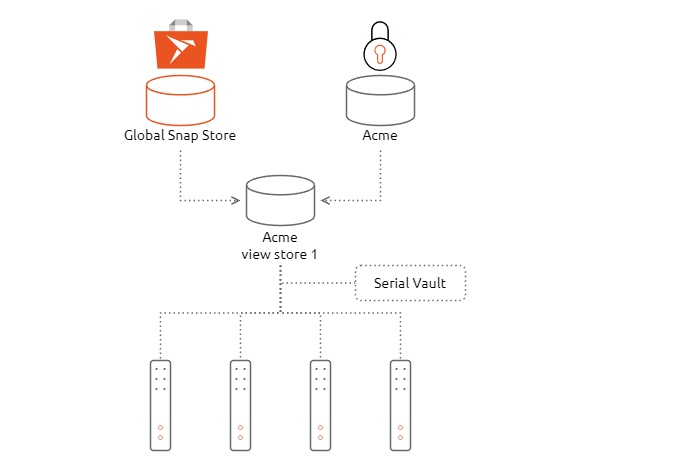

The diagram above was exported from draw.io. Its source (the exported page's mxGraphModel, read from the mxfile embedded in the PNG):
<mxGraphModel dx="910" dy="1131" grid="1" gridSize="10" guides="1" tooltips="1" connect="1" arrows="1" fold="1" page="1" pageScale="1" pageWidth="850" pageHeight="1100" math="0" shadow="0">
  <root>
    <mxCell id="0" />
    <mxCell id="1" parent="0" />
    <mxCell id="v-nZQj5VzJaBTmw0yIJd-96" value="" style="whiteSpace=wrap;html=1;strokeColor=none;" vertex="1" parent="1">
      <mxGeometry x="90" y="200" width="690" height="470" as="geometry" />
    </mxCell>
    <mxCell id="v-nZQj5VzJaBTmw0yIJd-5" value="&lt;font style=&quot;font-size: 14px;&quot; data-font-src=&quot;https://fonts.googleapis.com/css?family=Ubuntu&quot;&gt;Global Snap Store&lt;/font&gt;" style="text;html=1;align=center;verticalAlign=middle;whiteSpace=wrap;rounded=0;fontColor=#000000;fontFamily=Ubuntu;fontSource=https%3A%2F%2Ffonts.googleapis.com%2Fcss%3Ffamily%3DUbuntu;fontSize=14;" vertex="1" parent="1">
      <mxGeometry x="200" y="320" width="140" height="30" as="geometry" />
    </mxCell>
    <mxCell id="v-nZQj5VzJaBTmw0yIJd-13" style="edgeStyle=orthogonalEdgeStyle;rounded=0;orthogonalLoop=1;jettySize=auto;html=1;endArrow=open;endFill=0;dashed=1;dashPattern=1 2;fontColor=#2C001E;strokeColor=#696969;strokeWidth=1.5;exitX=0.5;exitY=1;exitDx=0;exitDy=0;" edge="1" parent="1" source="v-nZQj5VzJaBTmw0yIJd-8">
      <mxGeometry relative="1" as="geometry">
        <mxPoint x="410" y="400" as="targetPoint" />
        <Array as="points">
          <mxPoint x="470" y="400" />
        </Array>
      </mxGeometry>
    </mxCell>
    <mxCell id="v-nZQj5VzJaBTmw0yIJd-8" value="&lt;font style=&quot;font-size: 14px;&quot; data-font-src=&quot;https://fonts.googleapis.com/css?family=Ubuntu&quot;&gt;Acme&lt;/font&gt;" style="text;html=1;align=center;verticalAlign=middle;whiteSpace=wrap;rounded=0;fontColor=#000000;fontFamily=Ubuntu;fontSource=https%3A%2F%2Ffonts.googleapis.com%2Fcss%3Ffamily%3DUbuntu;fontSize=14;" vertex="1" parent="1">
      <mxGeometry x="420" y="320" width="100" height="30" as="geometry" />
    </mxCell>
    <mxCell id="v-nZQj5VzJaBTmw0yIJd-155" style="edgeStyle=orthogonalEdgeStyle;rounded=0;orthogonalLoop=1;jettySize=auto;html=1;entryX=0.5;entryY=0;entryDx=0;entryDy=0;strokeColor=#696969;endArrow=none;endFill=0;dashed=1;dashPattern=1 2;exitX=0.5;exitY=1;exitDx=0;exitDy=0;strokeWidth=1.5;" edge="1" parent="1" source="v-nZQj5VzJaBTmw0yIJd-10" target="v-nZQj5VzJaBTmw0yIJd-123">
      <mxGeometry relative="1" as="geometry" />
    </mxCell>
    <mxCell id="v-nZQj5VzJaBTmw0yIJd-156" style="edgeStyle=orthogonalEdgeStyle;rounded=0;orthogonalLoop=1;jettySize=auto;html=1;entryX=0.5;entryY=0;entryDx=0;entryDy=0;strokeColor=#696969;endArrow=none;endFill=0;dashed=1;dashPattern=1 2;strokeWidth=1.5;" edge="1" parent="1" source="v-nZQj5VzJaBTmw0yIJd-10" target="v-nZQj5VzJaBTmw0yIJd-109">
      <mxGeometry relative="1" as="geometry" />
    </mxCell>
    <mxCell id="v-nZQj5VzJaBTmw0yIJd-157" style="edgeStyle=orthogonalEdgeStyle;rounded=0;orthogonalLoop=1;jettySize=auto;html=1;entryX=0.5;entryY=0;entryDx=0;entryDy=0;strokeColor=#696969;endArrow=none;endFill=0;dashed=1;dashPattern=1 2;strokeWidth=1.5;" edge="1" parent="1" source="v-nZQj5VzJaBTmw0yIJd-10" target="v-nZQj5VzJaBTmw0yIJd-133">
      <mxGeometry relative="1" as="geometry" />
    </mxCell>
    <mxCell id="v-nZQj5VzJaBTmw0yIJd-158" style="edgeStyle=orthogonalEdgeStyle;rounded=0;orthogonalLoop=1;jettySize=auto;html=1;entryX=0.5;entryY=0;entryDx=0;entryDy=0;strokeColor=#696969;endArrow=none;endFill=0;dashed=1;dashPattern=1 2;exitX=0.5;exitY=1;exitDx=0;exitDy=0;strokeWidth=1.5;" edge="1" parent="1" source="v-nZQj5VzJaBTmw0yIJd-10" target="v-nZQj5VzJaBTmw0yIJd-143">
      <mxGeometry relative="1" as="geometry" />
    </mxCell>
    <mxCell id="v-nZQj5VzJaBTmw0yIJd-10" value="&lt;font style=&quot;font-size: 14px;&quot;&gt;Acme&lt;br&gt;view store 1&lt;/font&gt;" style="text;html=1;align=center;verticalAlign=middle;whiteSpace=wrap;rounded=0;fontColor=#000000;strokeColor=none;fontFamily=Ubuntu;fontSource=https%3A%2F%2Ffonts.googleapis.com%2Fcss%3Ffamily%3DUbuntu;fontSize=14;" vertex="1" parent="1">
      <mxGeometry x="330" y="425" width="80" height="40" as="geometry" />
    </mxCell>
    <mxCell id="v-nZQj5VzJaBTmw0yIJd-161" style="edgeStyle=orthogonalEdgeStyle;rounded=0;orthogonalLoop=1;jettySize=auto;html=1;dashed=1;dashPattern=1 2;endArrow=none;endFill=0;strokeWidth=1.5;strokeColor=#696969;" edge="1" parent="1" source="v-nZQj5VzJaBTmw0yIJd-11">
      <mxGeometry relative="1" as="geometry">
        <mxPoint x="370" y="482.5" as="targetPoint" />
      </mxGeometry>
    </mxCell>
    <mxCell id="v-nZQj5VzJaBTmw0yIJd-11" value="&lt;font style=&quot;font-size: 14px;&quot; data-font-src=&quot;https://fonts.googleapis.com/css?family=Ubuntu&quot;&gt;Serial Vault&lt;/font&gt;" style="rounded=1;whiteSpace=wrap;html=1;dashed=1;dashPattern=1 2;fontColor=#000000;strokeColor=#696969;fontFamily=Ubuntu;fontSource=https%3A%2F%2Ffonts.googleapis.com%2Fcss%3Ffamily%3DUbuntu;strokeWidth=1.5;" vertex="1" parent="1">
      <mxGeometry x="445" y="465" width="110" height="35" as="geometry" />
    </mxCell>
    <mxCell id="v-nZQj5VzJaBTmw0yIJd-14" style="edgeStyle=orthogonalEdgeStyle;rounded=0;orthogonalLoop=1;jettySize=auto;html=1;exitX=0.5;exitY=1;exitDx=0;exitDy=0;endArrow=open;endFill=0;dashed=1;dashPattern=1 2;fontColor=#2C001E;strokeColor=#696969;strokeWidth=1.5;" edge="1" parent="1" source="v-nZQj5VzJaBTmw0yIJd-5">
      <mxGeometry relative="1" as="geometry">
        <mxPoint x="330" y="400" as="targetPoint" />
        <Array as="points">
          <mxPoint x="270" y="400" />
        </Array>
      </mxGeometry>
    </mxCell>
    <mxCell id="v-nZQj5VzJaBTmw0yIJd-87" value="" style="shape=image;verticalLabelPosition=bottom;labelBackgroundColor=default;verticalAlign=top;aspect=fixed;imageAspect=0;image=data:image/svg+xml,(base64 omitted: 2576 chars);" vertex="1" parent="1">
      <mxGeometry x="244" y="217" width="54" height="54" as="geometry" />
    </mxCell>
    <mxCell id="v-nZQj5VzJaBTmw0yIJd-88" value="" style="shape=image;verticalLabelPosition=bottom;labelBackgroundColor=default;verticalAlign=top;aspect=fixed;imageAspect=0;image=data:image/svg+xml,(base64 omitted: 2292 chars);" vertex="1" parent="1">
      <mxGeometry x="445" y="221" width="50" height="50" as="geometry" />
    </mxCell>
    <mxCell id="v-nZQj5VzJaBTmw0yIJd-121" value="" style="group" vertex="1" connectable="0" parent="1">
      <mxGeometry x="320" y="560" width="20" height="90" as="geometry" />
    </mxCell>
    <mxCell id="v-nZQj5VzJaBTmw0yIJd-109" value="" style="rounded=1;whiteSpace=wrap;html=1;strokeColor=#696969;strokeWidth=1.5;" vertex="1" parent="v-nZQj5VzJaBTmw0yIJd-121">
      <mxGeometry width="20" height="90" as="geometry" />
    </mxCell>
    <mxCell id="v-nZQj5VzJaBTmw0yIJd-110" value="" style="ellipse;whiteSpace=wrap;html=1;aspect=fixed;strokeColor=#696969;" vertex="1" parent="v-nZQj5VzJaBTmw0yIJd-121">
      <mxGeometry x="5.5" y="8" width="1" height="1" as="geometry" />
    </mxCell>
    <mxCell id="v-nZQj5VzJaBTmw0yIJd-111" value="" style="ellipse;whiteSpace=wrap;html=1;aspect=fixed;strokeColor=#696969;" vertex="1" parent="v-nZQj5VzJaBTmw0yIJd-121">
      <mxGeometry x="13.5" y="8" width="1" height="1" as="geometry" />
    </mxCell>
    <mxCell id="v-nZQj5VzJaBTmw0yIJd-112" value="" style="ellipse;whiteSpace=wrap;html=1;aspect=fixed;strokeColor=#696969;" vertex="1" parent="v-nZQj5VzJaBTmw0yIJd-121">
      <mxGeometry x="5.5" y="18" width="1" height="1" as="geometry" />
    </mxCell>
    <mxCell id="v-nZQj5VzJaBTmw0yIJd-113" value="" style="ellipse;whiteSpace=wrap;html=1;aspect=fixed;strokeColor=#696969;" vertex="1" parent="v-nZQj5VzJaBTmw0yIJd-121">
      <mxGeometry x="13.5" y="18" width="1" height="1" as="geometry" />
    </mxCell>
    <mxCell id="v-nZQj5VzJaBTmw0yIJd-114" value="" style="ellipse;whiteSpace=wrap;html=1;aspect=fixed;strokeColor=#696969;" vertex="1" parent="v-nZQj5VzJaBTmw0yIJd-121">
      <mxGeometry x="5.5" y="28" width="1" height="1" as="geometry" />
    </mxCell>
    <mxCell id="v-nZQj5VzJaBTmw0yIJd-115" value="" style="ellipse;whiteSpace=wrap;html=1;aspect=fixed;strokeColor=#696969;" vertex="1" parent="v-nZQj5VzJaBTmw0yIJd-121">
      <mxGeometry x="13.5" y="28" width="1" height="1" as="geometry" />
    </mxCell>
    <mxCell id="v-nZQj5VzJaBTmw0yIJd-116" value="" style="ellipse;whiteSpace=wrap;html=1;aspect=fixed;strokeColor=#E95420;strokeWidth=0.5;" vertex="1" parent="v-nZQj5VzJaBTmw0yIJd-121">
      <mxGeometry x="8" y="75" width="4" height="4" as="geometry" />
    </mxCell>
    <mxCell id="v-nZQj5VzJaBTmw0yIJd-117" value="" style="ellipse;whiteSpace=wrap;html=1;aspect=fixed;strokeColor=#E95420;strokeWidth=0.5;" vertex="1" parent="v-nZQj5VzJaBTmw0yIJd-121">
      <mxGeometry x="8" y="65" width="4" height="4" as="geometry" />
    </mxCell>
    <mxCell id="v-nZQj5VzJaBTmw0yIJd-122" value="" style="group" vertex="1" connectable="0" parent="1">
      <mxGeometry x="240" y="560" width="20" height="90" as="geometry" />
    </mxCell>
    <mxCell id="v-nZQj5VzJaBTmw0yIJd-123" value="" style="rounded=1;whiteSpace=wrap;html=1;strokeColor=#696969;strokeWidth=1.5;" vertex="1" parent="v-nZQj5VzJaBTmw0yIJd-122">
      <mxGeometry width="20" height="90" as="geometry" />
    </mxCell>
    <mxCell id="v-nZQj5VzJaBTmw0yIJd-124" value="" style="ellipse;whiteSpace=wrap;html=1;aspect=fixed;strokeColor=#696969;" vertex="1" parent="v-nZQj5VzJaBTmw0yIJd-122">
      <mxGeometry x="5.5" y="8" width="1" height="1" as="geometry" />
    </mxCell>
    <mxCell id="v-nZQj5VzJaBTmw0yIJd-125" value="" style="ellipse;whiteSpace=wrap;html=1;aspect=fixed;strokeColor=#696969;" vertex="1" parent="v-nZQj5VzJaBTmw0yIJd-122">
      <mxGeometry x="13.5" y="8" width="1" height="1" as="geometry" />
    </mxCell>
    <mxCell id="v-nZQj5VzJaBTmw0yIJd-126" value="" style="ellipse;whiteSpace=wrap;html=1;aspect=fixed;strokeColor=#696969;" vertex="1" parent="v-nZQj5VzJaBTmw0yIJd-122">
      <mxGeometry x="5.5" y="18" width="1" height="1" as="geometry" />
    </mxCell>
    <mxCell id="v-nZQj5VzJaBTmw0yIJd-127" value="" style="ellipse;whiteSpace=wrap;html=1;aspect=fixed;strokeColor=#696969;" vertex="1" parent="v-nZQj5VzJaBTmw0yIJd-122">
      <mxGeometry x="13.5" y="18" width="1" height="1" as="geometry" />
    </mxCell>
    <mxCell id="v-nZQj5VzJaBTmw0yIJd-128" value="" style="ellipse;whiteSpace=wrap;html=1;aspect=fixed;strokeColor=#696969;" vertex="1" parent="v-nZQj5VzJaBTmw0yIJd-122">
      <mxGeometry x="5.5" y="28" width="1" height="1" as="geometry" />
    </mxCell>
    <mxCell id="v-nZQj5VzJaBTmw0yIJd-129" value="" style="ellipse;whiteSpace=wrap;html=1;aspect=fixed;strokeColor=#696969;" vertex="1" parent="v-nZQj5VzJaBTmw0yIJd-122">
      <mxGeometry x="13.5" y="28" width="1" height="1" as="geometry" />
    </mxCell>
    <mxCell id="v-nZQj5VzJaBTmw0yIJd-130" value="" style="ellipse;whiteSpace=wrap;html=1;aspect=fixed;strokeColor=#E95420;strokeWidth=0.5;" vertex="1" parent="v-nZQj5VzJaBTmw0yIJd-122">
      <mxGeometry x="8" y="75" width="4" height="4" as="geometry" />
    </mxCell>
    <mxCell id="v-nZQj5VzJaBTmw0yIJd-131" value="" style="ellipse;whiteSpace=wrap;html=1;aspect=fixed;strokeColor=#E95420;strokeWidth=0.5;" vertex="1" parent="v-nZQj5VzJaBTmw0yIJd-122">
      <mxGeometry x="8" y="65" width="4" height="4" as="geometry" />
    </mxCell>
    <mxCell id="v-nZQj5VzJaBTmw0yIJd-132" value="" style="group" vertex="1" connectable="0" parent="1">
      <mxGeometry x="400" y="560" width="20" height="90" as="geometry" />
    </mxCell>
    <mxCell id="v-nZQj5VzJaBTmw0yIJd-133" value="" style="rounded=1;whiteSpace=wrap;html=1;strokeColor=#696969;strokeWidth=1.5;" vertex="1" parent="v-nZQj5VzJaBTmw0yIJd-132">
      <mxGeometry width="20" height="90" as="geometry" />
    </mxCell>
    <mxCell id="v-nZQj5VzJaBTmw0yIJd-134" value="" style="ellipse;whiteSpace=wrap;html=1;aspect=fixed;strokeColor=#696969;" vertex="1" parent="v-nZQj5VzJaBTmw0yIJd-132">
      <mxGeometry x="5.5" y="8" width="1" height="1" as="geometry" />
    </mxCell>
    <mxCell id="v-nZQj5VzJaBTmw0yIJd-135" value="" style="ellipse;whiteSpace=wrap;html=1;aspect=fixed;strokeColor=#696969;" vertex="1" parent="v-nZQj5VzJaBTmw0yIJd-132">
      <mxGeometry x="13.5" y="8" width="1" height="1" as="geometry" />
    </mxCell>
    <mxCell id="v-nZQj5VzJaBTmw0yIJd-136" value="" style="ellipse;whiteSpace=wrap;html=1;aspect=fixed;strokeColor=#696969;" vertex="1" parent="v-nZQj5VzJaBTmw0yIJd-132">
      <mxGeometry x="5.5" y="18" width="1" height="1" as="geometry" />
    </mxCell>
    <mxCell id="v-nZQj5VzJaBTmw0yIJd-137" value="" style="ellipse;whiteSpace=wrap;html=1;aspect=fixed;strokeColor=#696969;" vertex="1" parent="v-nZQj5VzJaBTmw0yIJd-132">
      <mxGeometry x="13.5" y="18" width="1" height="1" as="geometry" />
    </mxCell>
    <mxCell id="v-nZQj5VzJaBTmw0yIJd-138" value="" style="ellipse;whiteSpace=wrap;html=1;aspect=fixed;strokeColor=#696969;" vertex="1" parent="v-nZQj5VzJaBTmw0yIJd-132">
      <mxGeometry x="5.5" y="28" width="1" height="1" as="geometry" />
    </mxCell>
    <mxCell id="v-nZQj5VzJaBTmw0yIJd-139" value="" style="ellipse;whiteSpace=wrap;html=1;aspect=fixed;strokeColor=#696969;" vertex="1" parent="v-nZQj5VzJaBTmw0yIJd-132">
      <mxGeometry x="13.5" y="28" width="1" height="1" as="geometry" />
    </mxCell>
    <mxCell id="v-nZQj5VzJaBTmw0yIJd-140" value="" style="ellipse;whiteSpace=wrap;html=1;aspect=fixed;strokeColor=#E95420;strokeWidth=0.5;" vertex="1" parent="v-nZQj5VzJaBTmw0yIJd-132">
      <mxGeometry x="8" y="75" width="4" height="4" as="geometry" />
    </mxCell>
    <mxCell id="v-nZQj5VzJaBTmw0yIJd-141" value="" style="ellipse;whiteSpace=wrap;html=1;aspect=fixed;strokeColor=#E95420;strokeWidth=0.5;" vertex="1" parent="v-nZQj5VzJaBTmw0yIJd-132">
      <mxGeometry x="8" y="65" width="4" height="4" as="geometry" />
    </mxCell>
    <mxCell id="v-nZQj5VzJaBTmw0yIJd-142" value="" style="group" vertex="1" connectable="0" parent="1">
      <mxGeometry x="480" y="560" width="20" height="90" as="geometry" />
    </mxCell>
    <mxCell id="v-nZQj5VzJaBTmw0yIJd-143" value="" style="rounded=1;whiteSpace=wrap;html=1;strokeColor=#696969;strokeWidth=1.5;" vertex="1" parent="v-nZQj5VzJaBTmw0yIJd-142">
      <mxGeometry width="20" height="90" as="geometry" />
    </mxCell>
    <mxCell id="v-nZQj5VzJaBTmw0yIJd-144" value="" style="ellipse;whiteSpace=wrap;html=1;aspect=fixed;strokeColor=#696969;" vertex="1" parent="v-nZQj5VzJaBTmw0yIJd-142">
      <mxGeometry x="5.5" y="8" width="1" height="1" as="geometry" />
    </mxCell>
    <mxCell id="v-nZQj5VzJaBTmw0yIJd-145" value="" style="ellipse;whiteSpace=wrap;html=1;aspect=fixed;strokeColor=#696969;" vertex="1" parent="v-nZQj5VzJaBTmw0yIJd-142">
      <mxGeometry x="13.5" y="8" width="1" height="1" as="geometry" />
    </mxCell>
    <mxCell id="v-nZQj5VzJaBTmw0yIJd-146" value="" style="ellipse;whiteSpace=wrap;html=1;aspect=fixed;strokeColor=#696969;" vertex="1" parent="v-nZQj5VzJaBTmw0yIJd-142">
      <mxGeometry x="5.5" y="18" width="1" height="1" as="geometry" />
    </mxCell>
    <mxCell id="v-nZQj5VzJaBTmw0yIJd-147" value="" style="ellipse;whiteSpace=wrap;html=1;aspect=fixed;strokeColor=#696969;" vertex="1" parent="v-nZQj5VzJaBTmw0yIJd-142">
      <mxGeometry x="13.5" y="18" width="1" height="1" as="geometry" />
    </mxCell>
    <mxCell id="v-nZQj5VzJaBTmw0yIJd-148" value="" style="ellipse;whiteSpace=wrap;html=1;aspect=fixed;strokeColor=#696969;" vertex="1" parent="v-nZQj5VzJaBTmw0yIJd-142">
      <mxGeometry x="5.5" y="28" width="1" height="1" as="geometry" />
    </mxCell>
    <mxCell id="v-nZQj5VzJaBTmw0yIJd-149" value="" style="ellipse;whiteSpace=wrap;html=1;aspect=fixed;strokeColor=#696969;" vertex="1" parent="v-nZQj5VzJaBTmw0yIJd-142">
      <mxGeometry x="13.5" y="28" width="1" height="1" as="geometry" />
    </mxCell>
    <mxCell id="v-nZQj5VzJaBTmw0yIJd-150" value="" style="ellipse;whiteSpace=wrap;html=1;aspect=fixed;strokeColor=#E95420;strokeWidth=0.5;" vertex="1" parent="v-nZQj5VzJaBTmw0yIJd-142">
      <mxGeometry x="8" y="75" width="4" height="4" as="geometry" />
    </mxCell>
    <mxCell id="v-nZQj5VzJaBTmw0yIJd-151" value="" style="ellipse;whiteSpace=wrap;html=1;aspect=fixed;strokeColor=#E95420;strokeWidth=0.5;" vertex="1" parent="v-nZQj5VzJaBTmw0yIJd-142">
      <mxGeometry x="8" y="65" width="4" height="4" as="geometry" />
    </mxCell>
    <mxCell id="v-nZQj5VzJaBTmw0yIJd-1" value="" style="shape=cylinder3;whiteSpace=wrap;html=1;boundedLbl=1;backgroundOutline=1;size=9.655172413793196;strokeWidth=1.5;strokeColor=#e95420;" vertex="1" parent="1">
      <mxGeometry x="236" y="275" width="68" height="50" as="geometry" />
    </mxCell>
    <mxCell id="v-nZQj5VzJaBTmw0yIJd-152" value="" style="shape=cylinder3;whiteSpace=wrap;html=1;boundedLbl=1;backgroundOutline=1;size=9.655172413793196;strokeWidth=1.5;strokeColor=#696969;fontColor=#696969;" vertex="1" parent="1">
      <mxGeometry x="336" y="375" width="68" height="50" as="geometry" />
    </mxCell>
    <mxCell id="v-nZQj5VzJaBTmw0yIJd-154" value="" style="shape=cylinder3;whiteSpace=wrap;html=1;boundedLbl=1;backgroundOutline=1;size=9.655172413793196;strokeWidth=1.5;strokeColor=#696969;fontColor=#696969;" vertex="1" parent="1">
      <mxGeometry x="436" y="275" width="68" height="50" as="geometry" />
    </mxCell>
  </root>
</mxGraphModel>